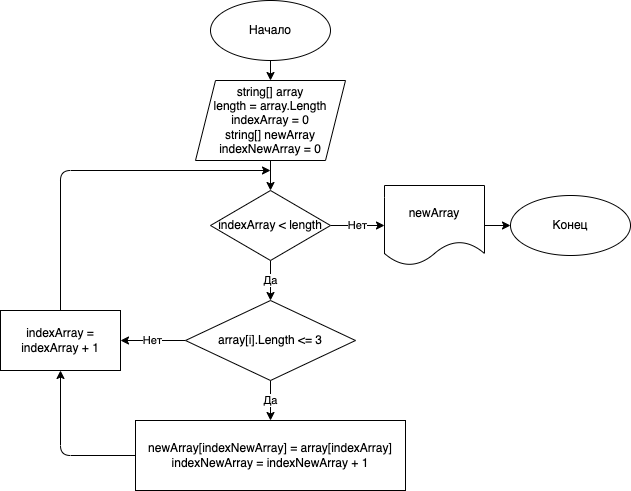

The diagram above was exported from draw.io. Its source (the exported page's mxGraphModel, read from the mxfile embedded in the PNG):
<mxGraphModel dx="0" dy="603" grid="1" gridSize="10" guides="1" tooltips="1" connect="1" arrows="1" fold="1" page="1" pageScale="1" pageWidth="827" pageHeight="1169" math="0" shadow="0">
  <root>
    <mxCell id="0" />
    <mxCell id="1" parent="0" />
    <mxCell id="4" style="edgeStyle=none;html=1;entryX=0.5;entryY=0;entryDx=0;entryDy=0;" edge="1" parent="1" source="2" target="3">
      <mxGeometry relative="1" as="geometry" />
    </mxCell>
    <mxCell id="2" value="Начало" style="ellipse;whiteSpace=wrap;html=1;" vertex="1" parent="1">
      <mxGeometry x="240" y="10" width="120" height="60" as="geometry" />
    </mxCell>
    <mxCell id="6" style="edgeStyle=none;html=1;exitX=0.5;exitY=1;exitDx=0;exitDy=0;entryX=0.5;entryY=0;entryDx=0;entryDy=0;" edge="1" parent="1" source="3" target="5">
      <mxGeometry relative="1" as="geometry" />
    </mxCell>
    <mxCell id="3" value="string[] array&lt;br&gt;length = array.Length&lt;br&gt;indexArray = 0&lt;br&gt;string[] newArray&lt;br&gt;indexNewArray = 0" style="shape=parallelogram;perimeter=parallelogramPerimeter;whiteSpace=wrap;html=1;fixedSize=1;" vertex="1" parent="1">
      <mxGeometry x="225" y="90" width="150" height="80" as="geometry" />
    </mxCell>
    <mxCell id="8" value="Да" style="edgeStyle=none;html=1;" edge="1" parent="1" source="5" target="7">
      <mxGeometry relative="1" as="geometry" />
    </mxCell>
    <mxCell id="10" value="Нет" style="edgeStyle=none;html=1;exitX=1;exitY=0.5;exitDx=0;exitDy=0;entryX=0;entryY=0.5;entryDx=0;entryDy=0;" edge="1" parent="1" source="5" target="19">
      <mxGeometry relative="1" as="geometry">
        <mxPoint x="440" y="235" as="targetPoint" />
      </mxGeometry>
    </mxCell>
    <mxCell id="5" value="indexArray &amp;lt; length" style="rhombus;whiteSpace=wrap;html=1;" vertex="1" parent="1">
      <mxGeometry x="240" y="200" width="120" height="70" as="geometry" />
    </mxCell>
    <mxCell id="11" value="Нет" style="edgeStyle=none;html=1;exitX=0;exitY=0.5;exitDx=0;exitDy=0;" edge="1" parent="1" source="7">
      <mxGeometry relative="1" as="geometry">
        <mxPoint x="150" y="350" as="targetPoint" />
      </mxGeometry>
    </mxCell>
    <mxCell id="12" value="Да" style="edgeStyle=none;html=1;exitX=0.5;exitY=1;exitDx=0;exitDy=0;" edge="1" parent="1" source="7">
      <mxGeometry relative="1" as="geometry">
        <mxPoint x="300" y="430" as="targetPoint" />
      </mxGeometry>
    </mxCell>
    <mxCell id="7" value="array[i].Length &amp;lt;= 3" style="rhombus;whiteSpace=wrap;html=1;" vertex="1" parent="1">
      <mxGeometry x="215" y="310" width="170" height="80" as="geometry" />
    </mxCell>
    <mxCell id="16" style="edgeStyle=none;html=1;exitX=0;exitY=0.5;exitDx=0;exitDy=0;entryX=0.5;entryY=1;entryDx=0;entryDy=0;" edge="1" parent="1" source="13" target="14">
      <mxGeometry relative="1" as="geometry">
        <Array as="points">
          <mxPoint x="90" y="465" />
        </Array>
      </mxGeometry>
    </mxCell>
    <mxCell id="13" value="newArray[indexNewArray] = array[indexArray]&lt;br&gt;indexNewArray = indexNewArray + 1" style="rounded=0;whiteSpace=wrap;html=1;" vertex="1" parent="1">
      <mxGeometry x="165" y="430" width="270" height="70" as="geometry" />
    </mxCell>
    <mxCell id="17" style="edgeStyle=none;html=1;" edge="1" parent="1" source="14">
      <mxGeometry relative="1" as="geometry">
        <mxPoint x="300" y="180" as="targetPoint" />
        <Array as="points">
          <mxPoint x="90" y="180" />
        </Array>
      </mxGeometry>
    </mxCell>
    <mxCell id="14" value="indexArray = indexArray + 1" style="rounded=0;whiteSpace=wrap;html=1;" vertex="1" parent="1">
      <mxGeometry x="30" y="320" width="120" height="60" as="geometry" />
    </mxCell>
    <mxCell id="21" value="" style="edgeStyle=none;html=1;" edge="1" parent="1" source="19" target="20">
      <mxGeometry relative="1" as="geometry" />
    </mxCell>
    <mxCell id="19" value="newArray" style="shape=document;whiteSpace=wrap;html=1;boundedLbl=1;" vertex="1" parent="1">
      <mxGeometry x="414" y="195" width="100" height="80" as="geometry" />
    </mxCell>
    <mxCell id="20" value="Конец" style="ellipse;whiteSpace=wrap;html=1;" vertex="1" parent="1">
      <mxGeometry x="540" y="205" width="120" height="60" as="geometry" />
    </mxCell>
  </root>
</mxGraphModel>